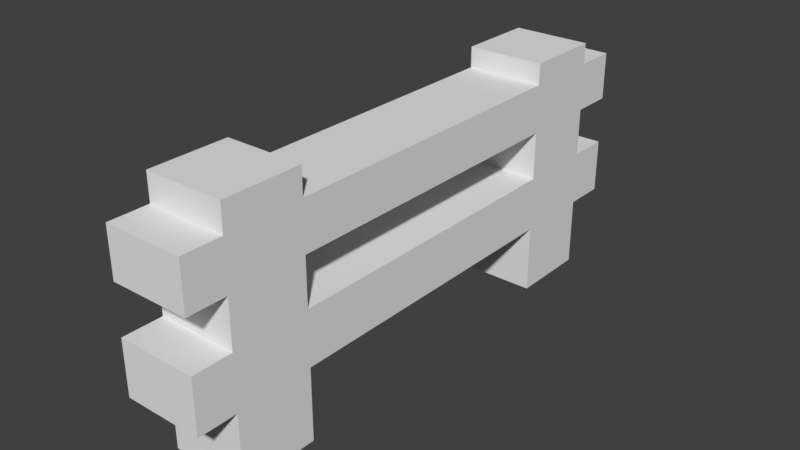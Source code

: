 # Source: fence.blend  (saved by Blender 2.77.0; exported with 4.5.12 LTS)
import bpy
from mathutils import Matrix  # noqa: F401  (used for matrix-valued properties, if any)

bpy.ops.wm.read_factory_settings(use_empty=True)
scene = bpy.context.scene
scene.name = 'Scene'

# ---- collections
col_collection_1 = bpy.data.collections.new('Collection 1'); scene.collection.children.link(col_collection_1)

# ---- world
world_world = bpy.data.worlds.new('World'); scene.world = world_world
world_world.color = (0.05088, 0.05088, 0.05088)
world_world.use_sun_shadow = False
world_world.sun_shadow_jitter_overblur = 0.0
world_world.cycles.sampling_method = 'MANUAL'

# ---- meshes
me_cube = bpy.data.meshes.new('Cube')
me_cube.from_pydata([(-100.0, -100.0, -124.4), (-100.0, -100.0, 100.0), (-100.0, 100.0, -124.4), (-100.0, 100.0, 100.0), (100.0, -100.0, -124.4), (100.0, -100.0, 100.0), (100.0, 100.0, -124.4), (100.0, 100.0, 100.0), (-100.0, -100.0, -59.3), (-100.0, 100.0, -59.3), (100.0, 100.0, -59.3), (100.0, -100.0, -59.3), (-100.0, -100.0, -10.52), (-100.0, 100.0, -10.52), (100.0, 100.0, -10.52), (100.0, -100.0, -10.52), (-100.0, -100.0, 75.71), (-100.0, 100.0, 75.71), (100.0, 100.0, 75.71), (100.0, -100.0, 75.71), (-100.0, 100.0, 32.59), (100.0, 100.0, 32.59), (100.0, -100.0, 32.59), (-100.0, -100.0, 32.59), (-100.0, 897.6, -10.52), (-100.0, 897.6, -59.3), (100.0, 897.6, -10.52), (100.0, 897.6, -59.3), (100.0, 897.6, 75.71), (-100.0, 897.6, 75.71), (-100.0, 897.6, 32.59), (100.0, 897.6, 32.59), (100.0, 897.6, 75.71), (-100.0, 897.6, 75.71), (-100.0, 897.6, 32.59), (100.0, 897.6, 32.59), (-100.0, 1100.0, -10.52), (-100.0, 1100.0, -59.3), (100.0, 1100.0, -10.52), (100.0, 1100.0, -59.3), (100.0, 1100.0, 75.71), (-100.0, 1100.0, 75.71), (-100.0, 1100.0, 32.59), (100.0, 1100.0, 32.59), (100.0, 897.6, 94.41), (-100.0, 897.6, 94.41), (100.0, 1100.0, 94.41), (-100.0, 1100.0, 94.41), (100.0, 897.6, -120.4), (-100.0, 897.6, -120.4), (100.0, 1100.0, -120.4), (-100.0, 1100.0, -120.4), (-100.0, 1100.0, -10.52), (-100.0, 1100.0, -59.3), (100.0, 1100.0, -10.52), (100.0, 1100.0, -59.3), (100.0, 1100.0, 75.71), (-100.0, 1100.0, 75.71), (-100.0, 1100.0, 32.59), (100.0, 1100.0, 32.59), (-100.0, 1208.0, -10.52), (-100.0, 1208.0, -59.3), (100.0, 1208.0, -10.52), (100.0, 1208.0, -59.3), (100.0, 1208.0, 75.71), (-100.0, 1208.0, 75.71), (-100.0, 1208.0, 32.59), (100.0, 1208.0, 32.59), (100.0, -200.1, -10.52), (100.0, -200.1, -59.3), (-100.0, -200.1, -59.3), (-100.0, -200.1, -10.52), (-100.0, -200.1, 32.59), (-100.0, -200.1, 75.71), (100.0, -200.1, 75.71), (100.0, -200.1, 32.59)], [], [(8, 9, 2, 0), (9, 10, 6, 2), (10, 11, 4, 6), (11, 8, 0, 4), (0, 2, 6, 4), (5, 7, 3, 1), (8, 11, 69, 70), (14, 15, 11, 10), (14, 10, 27, 26), (12, 13, 9, 8), (23, 20, 13, 12), (20, 21, 14, 13), (21, 22, 15, 14), (22, 23, 12, 15), (5, 1, 16, 19), (7, 5, 19, 18), (3, 7, 18, 17), (1, 3, 17, 16), (22, 19, 74, 75), (18, 19, 22, 21), (20, 17, 29, 30), (16, 17, 20, 23), (36, 24, 34, 42), (30, 29, 33, 34), (13, 14, 26, 24), (17, 18, 28, 29), (18, 21, 31, 28), (9, 13, 24, 25), (21, 20, 30, 31), (10, 9, 25, 27), (33, 32, 44, 45), (28, 31, 35, 32), (29, 28, 32, 33), (31, 30, 34, 35), (40, 43, 59, 56), (36, 42, 58, 52), (26, 27, 39, 38), (24, 26, 35, 34), (34, 33, 41, 42), (39, 27, 48, 50), (25, 24, 36, 37), (32, 35, 43, 40), (45, 44, 46, 47), (32, 40, 46, 44), (40, 41, 47, 46), (41, 33, 45, 47), (48, 49, 51, 50), (25, 37, 51, 49), (37, 39, 50, 51), (27, 25, 49, 48), (26, 38, 43, 35), (38, 39, 55, 54), (59, 58, 66, 67), (53, 52, 60, 61), (52, 58, 59, 54), (41, 40, 56, 57), (43, 38, 54, 59), (39, 37, 53, 55), (37, 36, 52, 53), (42, 41, 57, 58), (60, 62, 63, 61), (65, 64, 67, 66), (58, 57, 65, 66), (52, 54, 62, 60), (54, 55, 63, 62), (56, 59, 67, 64), (57, 56, 64, 65), (55, 53, 61, 63), (68, 71, 70, 69), (74, 73, 72, 75), (15, 12, 71, 68), (19, 16, 73, 74), (16, 23, 72, 73), (11, 15, 68, 69), (12, 8, 70, 71), (23, 22, 75, 72)])
_uv = me_cube.uv_layers.new(name='UVMap')
_uv.uv.foreach_set('vector', [0.9514, 0.7609, 0.9514, 0.5724, 0.9058, 0.5724, 0.9058, 0.7609, 0.7629, 0.8561, 0.9514, 0.8561, 0.9514, 0.8105, 0.7629, 0.8105, 0.9038, 0.7609, 0.9038, 0.5724, 0.8581, 0.5724, 0.8581, 0.7609, 0.5724, 0.9038, 0.7609, 0.9038, 0.7609, 0.8581, 0.5724, 0.8581, 0.5704, 0.001001, 0.382, 0.001001, 0.382, 0.1895, 0.5704, 0.1895, 0.5704, 0.1915, 0.382, 0.1915, 0.382, 0.38, 0.5704, 0.38, 0.7133, 0.5704, 0.7133, 0.382, 0.62, 0.382, 0.62, 0.5704, 0.382, 0.9038, 0.5704, 0.9038, 0.5704, 0.8581, 0.382, 0.8581, 0.618, 0.1915, 0.5724, 0.1915, 0.5724, 0.5704, 0.618, 0.5704, 0.1915, 0.9038, 0.38, 0.9038, 0.38, 0.8581, 0.1915, 0.8581, 0.8561, 0.7609, 0.8561, 0.5724, 0.8105, 0.5724, 0.8105, 0.7609, 0.001001, 0.9038, 0.1895, 0.9038, 0.1895, 0.8581, 0.001001, 0.8581, 0.8561, 0.5704, 0.8561, 0.382, 0.8105, 0.382, 0.8105, 0.5704, 0.5724, 0.8561, 0.7609, 0.8561, 0.7609, 0.8105, 0.5724, 0.8105, 0.9752, 0.2847, 0.9752, 0.09624, 0.9534, 0.09624, 0.9534, 0.2847, 0.001001, 0.9752, 0.1895, 0.9752, 0.1895, 0.9534, 0.001001, 0.9534, 0.9752, 0.5704, 0.9752, 0.382, 0.9534, 0.382, 0.9534, 0.5704, 0.1915, 0.9752, 0.38, 0.9752, 0.38, 0.9534, 0.1915, 0.9534, 0.999, 0.7629, 0.9534, 0.7629, 0.9534, 0.8561, 0.999, 0.8561, 0.1915, 0.8085, 0.38, 0.8085, 0.38, 0.7629, 0.1915, 0.7629, 0.8085, 0.1915, 0.7629, 0.1915, 0.7629, 0.5704, 0.8085, 0.5704, 0.1915, 0.8561, 0.38, 0.8561, 0.38, 0.8105, 0.1915, 0.8105, 0.8085, 0.7609, 0.8085, 0.5724, 0.7629, 0.5724, 0.7629, 0.7609, 0.7966, 0.999, 0.7966, 0.9534, 0.7927, 0.9534, 0.7927, 0.999, 0.38, 0.7609, 0.38, 0.5724, 0.001001, 0.5724, 0.001001, 0.7609, 0.1895, 0.001001, 0.001001, 0.001001, 0.001001, 0.38, 0.1895, 0.38, 0.7609, 0.7133, 0.7609, 0.6677, 0.382, 0.6677, 0.382, 0.7133, 0.7609, 0.1915, 0.7153, 0.1915, 0.7153, 0.5704, 0.7609, 0.5704, 0.38, 0.5704, 0.38, 0.382, 0.001001, 0.382, 0.001001, 0.5704, 0.38, 0.001001, 0.1915, 0.001001, 0.1915, 0.38, 0.38, 0.38, 0.5724, 0.9752, 0.7609, 0.9752, 0.7609, 0.9653, 0.5724, 0.9653, 0.7907, 0.999, 0.7907, 0.9534, 0.7867, 0.9534, 0.7867, 0.999, 0.993, 0.5704, 0.993, 0.382, 0.9891, 0.382, 0.9891, 0.5704, 0.1915, 0.9811, 0.38, 0.9811, 0.38, 0.9772, 0.1915, 0.9772, 0.8085, 0.999, 0.8085, 0.9534, 0.8046, 0.9534, 0.8046, 0.999, 0.8026, 0.999, 0.8026, 0.9534, 0.7986, 0.9534, 0.7986, 0.999, 0.9038, 0.001001, 0.8581, 0.001001, 0.8581, 0.1895, 0.9038, 0.1895, 0.001001, 0.9514, 0.1895, 0.9514, 0.1895, 0.9058, 0.001001, 0.9058, 0.9038, 0.1915, 0.8581, 0.1915, 0.8581, 0.38, 0.9038, 0.38, 0.1915, 0.9514, 0.38, 0.9514, 0.38, 0.9058, 0.1915, 0.9058, 0.9038, 0.382, 0.8581, 0.382, 0.8581, 0.5704, 0.9038, 0.5704, 0.5704, 0.9514, 0.5704, 0.9058, 0.382, 0.9058, 0.382, 0.9514, 0.7609, 0.001001, 0.5724, 0.001001, 0.5724, 0.1895, 0.7609, 0.1895, 0.9871, 0.2847, 0.9871, 0.09624, 0.9772, 0.09624, 0.9772, 0.2847, 0.5724, 0.9633, 0.7609, 0.9633, 0.7609, 0.9534, 0.5724, 0.9534, 0.9871, 0.5704, 0.9871, 0.382, 0.9772, 0.382, 0.9772, 0.5704, 0.5704, 0.382, 0.382, 0.382, 0.382, 0.5704, 0.5704, 0.5704, 0.7629, 0.9038, 0.9514, 0.9038, 0.9514, 0.8581, 0.7629, 0.8581, 0.9514, 0.38, 0.9514, 0.1915, 0.9058, 0.1915, 0.9058, 0.38, 0.7629, 0.9514, 0.9514, 0.9514, 0.9514, 0.9058, 0.7629, 0.9058, 0.9514, 0.5704, 0.9514, 0.382, 0.9058, 0.382, 0.9058, 0.5704, 0.7728, 0.999, 0.7728, 0.9534, 0.7689, 0.9534, 0.7689, 0.999, 0.5724, 0.8085, 0.7609, 0.8085, 0.7609, 0.7153, 0.5724, 0.7153, 0.999, 0.001001, 0.9534, 0.001001, 0.9534, 0.09424, 0.999, 0.09424, 0.9514, 0.8085, 0.9514, 0.7629, 0.7629, 0.7629, 0.7629, 0.8085, 0.993, 0.2847, 0.993, 0.09624, 0.9891, 0.09624, 0.9891, 0.2847, 0.7669, 0.999, 0.7669, 0.9534, 0.7629, 0.9534, 0.7629, 0.999, 0.001001, 0.9811, 0.1895, 0.9811, 0.1895, 0.9772, 0.001001, 0.9772, 0.7847, 0.999, 0.7847, 0.9534, 0.7808, 0.9534, 0.7808, 0.999, 0.7788, 0.999, 0.7788, 0.9534, 0.7748, 0.9534, 0.7748, 0.999, 0.9514, 0.1895, 0.9514, 0.001001, 0.9058, 0.001001, 0.9058, 0.1895, 0.5724, 0.9514, 0.7609, 0.9514, 0.7609, 0.9058, 0.5724, 0.9058, 0.999, 0.5724, 0.9534, 0.5724, 0.9534, 0.6657, 0.999, 0.6657, 0.382, 0.6657, 0.5704, 0.6657, 0.5704, 0.5724, 0.382, 0.5724, 0.999, 0.6677, 0.9534, 0.6677, 0.9534, 0.7609, 0.999, 0.7609, 0.5704, 0.999, 0.5704, 0.9534, 0.4772, 0.9534, 0.4772, 0.999, 0.7133, 0.38, 0.7133, 0.1915, 0.62, 0.1915, 0.62, 0.38, 0.001001, 0.8561, 0.1895, 0.8561, 0.1895, 0.7629, 0.001001, 0.7629, 0.8561, 0.38, 0.8561, 0.1915, 0.8105, 0.1915, 0.8105, 0.38, 0.382, 0.8561, 0.5704, 0.8561, 0.5704, 0.8105, 0.382, 0.8105, 0.8561, 0.1895, 0.8561, 0.001001, 0.7629, 0.001001, 0.7629, 0.1895, 0.382, 0.8085, 0.5704, 0.8085, 0.5704, 0.7153, 0.382, 0.7153, 0.999, 0.8581, 0.9534, 0.8581, 0.9534, 0.9514, 0.999, 0.9514, 0.4752, 0.999, 0.4752, 0.9534, 0.382, 0.9534, 0.382, 0.999, 0.999, 0.2867, 0.9534, 0.2867, 0.9534, 0.38, 0.999, 0.38, 0.5724, 0.6657, 0.7609, 0.6657, 0.7609, 0.5724, 0.5724, 0.5724])
me_cube.use_remesh_preserve_volume = False
me_cube.use_remesh_preserve_attributes = False
me_cube.use_mirror_vertex_groups = False
me_cube.update()

# ---- objects
ob_cube = bpy.data.objects.new('Cube', me_cube)

# ---- transforms, parenting, visibility, modifiers, constraints
ob_cube.location = (0.0, -121.1, 74.52)
ob_cube.scale = (0.2134, 0.2134, 0.6056)
ob_cube.lineart.crease_threshold = 0.0

# ---- collection membership
col_collection_1.objects.link(ob_cube)

# ---- scene / render settings (as saved in the file)
scene.frame_start = 1; scene.frame_end = 250; scene.frame_set(1)
scene.render.engine = 'BLENDER_EEVEE_NEXT'
scene.render.resolution_percentage = 50
scene.render.dither_intensity = 0.0
scene.cycles.use_denoising = False
scene.cycles.samples = 128
scene.cycles.sampling_pattern = 'TABULATED_SOBOL'
scene.cycles.light_sampling_threshold = 0.0
scene.cycles.use_adaptive_sampling = False
scene.cycles.use_light_tree = False
scene.cycles.blur_glossy = 0.0
scene.cycles.sample_clamp_indirect = 0.0
scene.view_settings.view_transform = 'Standard'
scene.unit_settings.scale_length = 0.01
bpy.context.view_layer.update()

# ---- added for rendering (the .blend has no active camera and no usable light): camera, sun
cam_auto = bpy.data.cameras.new('AutoCamera')
cam_auto.lens = 50.0
cam_auto.sensor_width = 36.0
cam_auto.clip_end = 5398.82
ob_auto_camera = bpy.data.objects.new('AutoCamera', cam_auto)
scene.collection.objects.link(ob_auto_camera)
ob_auto_camera.location = (307.626, -382.702, 313.232)
ob_auto_camera.rotation_euler = (1.09748, -7.21219e-08, 0.694738)
scene.camera = ob_auto_camera
light_auto_sun = bpy.data.lights.new('AutoSun', 'SUN')
light_auto_sun.energy = 3.0
light_auto_sun.angle = 0.0523599
ob_auto_sun = bpy.data.objects.new('AutoSun', light_auto_sun)
scene.collection.objects.link(ob_auto_sun)
ob_auto_sun.rotation_euler = (0.872665, 0.174533, 0.523599)
bpy.context.view_layer.update()
